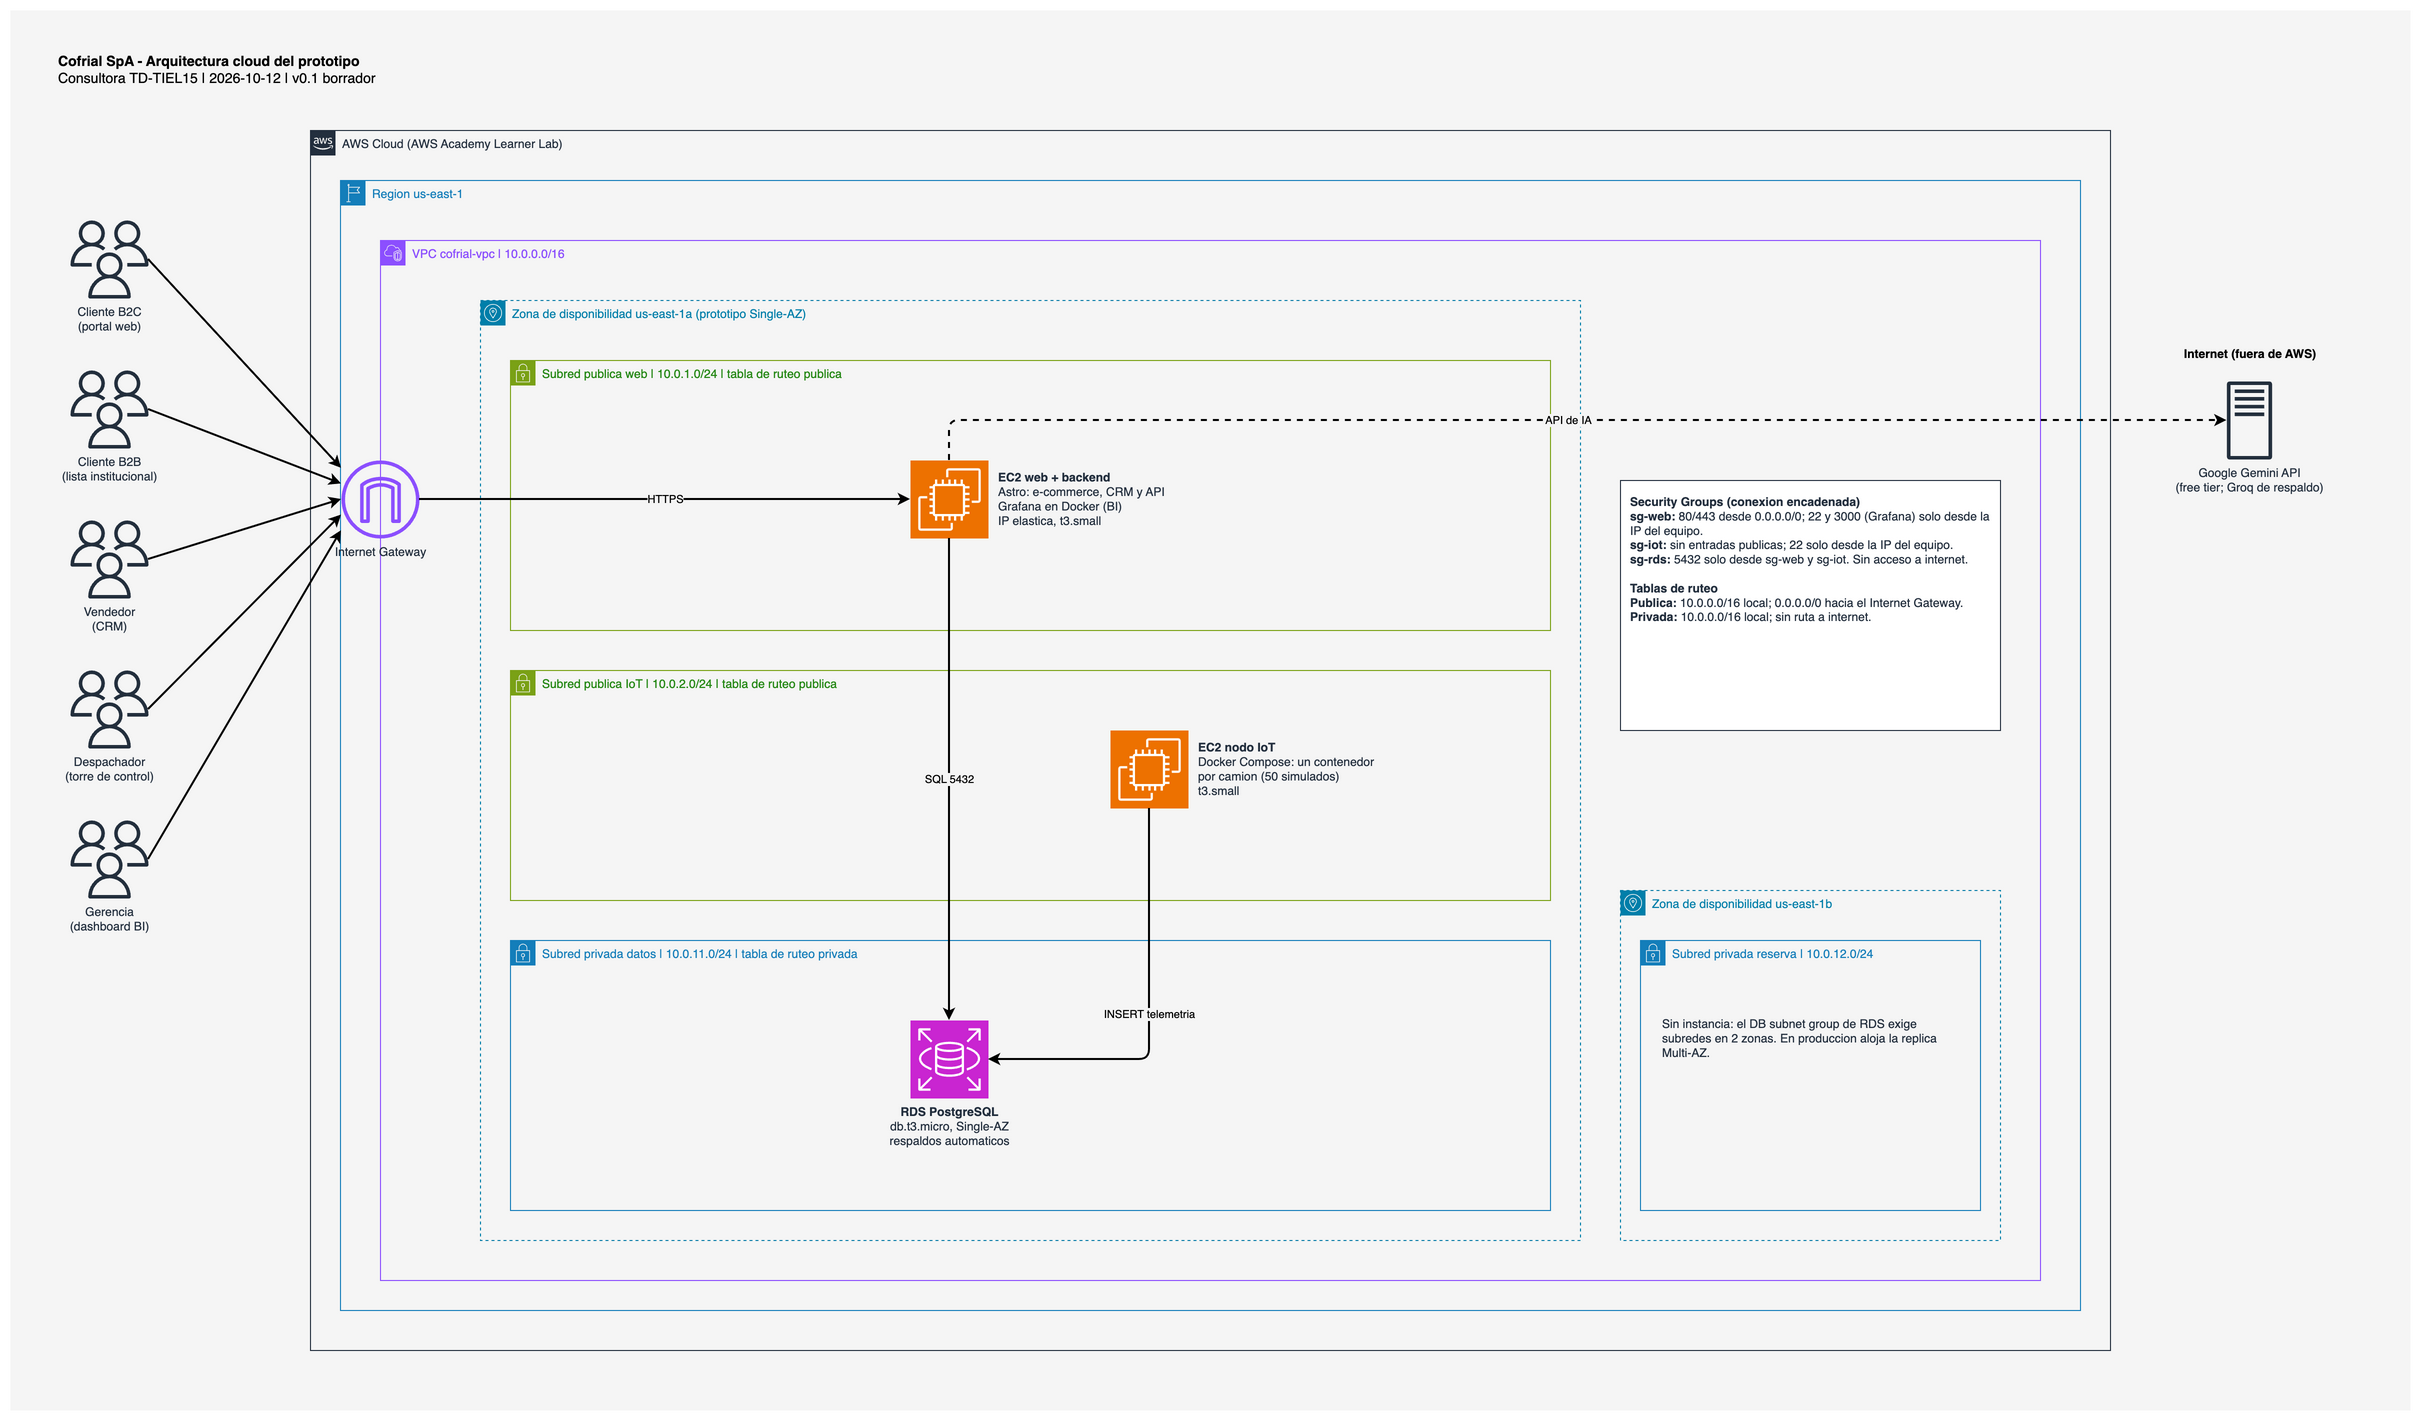

The diagram above was exported from draw.io. Its source (the exported page's mxGraphModel, read from the mxfile embedded in the PNG):
<mxGraphModel dx="2800" dy="1600" grid="1" gridSize="10" guides="1" tooltips="1" connect="1" arrows="1" fold="1" page="1" pageScale="1" pageWidth="2400" pageHeight="1400" math="0" shadow="0">
  <root>
    <mxCell id="0" />
    <mxCell id="1" parent="0" />
    <mxCell id="bg" value="" style="rounded=0;whiteSpace=wrap;html=1;fillColor=#F5F5F5;strokeColor=none;" vertex="1" parent="1">
      <mxGeometry x="0" y="0" width="2400" height="1400" as="geometry" />
    </mxCell>
    <mxCell id="title" value="&lt;b&gt;Cofrial SpA - Arquitectura cloud del prototipo&lt;/b&gt;&lt;br&gt;Consultora TD-TIEL15 | 2026-10-12 | v0.1 borrador" style="text;html=1;align=left;verticalAlign=top;whiteSpace=wrap;rounded=0;fontSize=14;spacing=8;" vertex="1" parent="1">
      <mxGeometry x="40" y="30" width="620" height="60" as="geometry" />
    </mxCell>
    <mxCell id="a_b2c" value="Cliente B2C&lt;br&gt;(portal web)" style="sketch=0;points=[[0,0,0],[0.25,0,0],[0.5,0,0],[0.75,0,0],[1,0,0],[0,1,0],[0.25,1,0],[0.5,1,0],[0.75,1,0],[1,1,0],[0,0.25,0],[0,0.5,0],[0,0.75,0],[1,0.25,0],[1,0.5,0],[1,0.75,0]];outlineConnect=0;fontColor=#232F3E;fillColor=#232F3D;strokeColor=none;dashed=0;verticalLabelPosition=bottom;verticalAlign=top;align=center;html=1;fontSize=12;fontStyle=0;aspect=fixed;shape=mxgraph.aws4.users;" vertex="1" parent="1">
      <mxGeometry x="60" y="210" width="78" height="78" as="geometry" />
    </mxCell>
    <mxCell id="a_b2b" value="Cliente B2B&lt;br&gt;(lista institucional)" style="sketch=0;points=[[0,0,0],[0.25,0,0],[0.5,0,0],[0.75,0,0],[1,0,0],[0,1,0],[0.25,1,0],[0.5,1,0],[0.75,1,0],[1,1,0],[0,0.25,0],[0,0.5,0],[0,0.75,0],[1,0.25,0],[1,0.5,0],[1,0.75,0]];outlineConnect=0;fontColor=#232F3E;fillColor=#232F3D;strokeColor=none;dashed=0;verticalLabelPosition=bottom;verticalAlign=top;align=center;html=1;fontSize=12;fontStyle=0;aspect=fixed;shape=mxgraph.aws4.users;" vertex="1" parent="1">
      <mxGeometry x="60" y="360" width="78" height="78" as="geometry" />
    </mxCell>
    <mxCell id="a_ven" value="Vendedor&lt;br&gt;(CRM)" style="sketch=0;points=[[0,0,0],[0.25,0,0],[0.5,0,0],[0.75,0,0],[1,0,0],[0,1,0],[0.25,1,0],[0.5,1,0],[0.75,1,0],[1,1,0],[0,0.25,0],[0,0.5,0],[0,0.75,0],[1,0.25,0],[1,0.5,0],[1,0.75,0]];outlineConnect=0;fontColor=#232F3E;fillColor=#232F3D;strokeColor=none;dashed=0;verticalLabelPosition=bottom;verticalAlign=top;align=center;html=1;fontSize=12;fontStyle=0;aspect=fixed;shape=mxgraph.aws4.users;" vertex="1" parent="1">
      <mxGeometry x="60" y="510" width="78" height="78" as="geometry" />
    </mxCell>
    <mxCell id="a_des" value="Despachador&lt;br&gt;(torre de control)" style="sketch=0;points=[[0,0,0],[0.25,0,0],[0.5,0,0],[0.75,0,0],[1,0,0],[0,1,0],[0.25,1,0],[0.5,1,0],[0.75,1,0],[1,1,0],[0,0.25,0],[0,0.5,0],[0,0.75,0],[1,0.25,0],[1,0.5,0],[1,0.75,0]];outlineConnect=0;fontColor=#232F3E;fillColor=#232F3D;strokeColor=none;dashed=0;verticalLabelPosition=bottom;verticalAlign=top;align=center;html=1;fontSize=12;fontStyle=0;aspect=fixed;shape=mxgraph.aws4.users;" vertex="1" parent="1">
      <mxGeometry x="60" y="660" width="78" height="78" as="geometry" />
    </mxCell>
    <mxCell id="a_ger" value="Gerencia&lt;br&gt;(dashboard BI)" style="sketch=0;points=[[0,0,0],[0.25,0,0],[0.5,0,0],[0.75,0,0],[1,0,0],[0,1,0],[0.25,1,0],[0.5,1,0],[0.75,1,0],[1,1,0],[0,0.25,0],[0,0.5,0],[0,0.75,0],[1,0.25,0],[1,0.5,0],[1,0.75,0]];outlineConnect=0;fontColor=#232F3E;fillColor=#232F3D;strokeColor=none;dashed=0;verticalLabelPosition=bottom;verticalAlign=top;align=center;html=1;fontSize=12;fontStyle=0;aspect=fixed;shape=mxgraph.aws4.users;" vertex="1" parent="1">
      <mxGeometry x="60" y="810" width="78" height="78" as="geometry" />
    </mxCell>
    <mxCell id="cloud" value="AWS Cloud (AWS Academy Learner Lab)" style="points=[[0,0],[0.25,0],[0.5,0],[0.75,0],[1,0],[1,0.25],[1,0.5],[1,0.75],[1,1],[0.75,1],[0.5,1],[0.25,1],[0,1],[0,0.75],[0,0.5],[0,0.25]];outlineConnect=0;gradientColor=none;html=1;whiteSpace=wrap;fontSize=12;fontStyle=0;container=1;dropTarget=1;pointerEvents=0;collapsible=0;recursiveResize=0;shape=mxgraph.aws4.group;grIcon=mxgraph.aws4.group_aws_cloud_alt;strokeColor=#232F3E;fillColor=none;verticalAlign=top;align=left;spacingLeft=30;fontColor=#232F3E;dashed=0;" vertex="1" parent="1">
      <mxGeometry x="300" y="120" width="1800" height="1220" as="geometry" />
    </mxCell>
    <mxCell id="region" value="Region us-east-1" style="points=[[0,0],[0.25,0],[0.5,0],[0.75,0],[1,0],[1,0.25],[1,0.5],[1,0.75],[1,1],[0.75,1],[0.5,1],[0.25,1],[0,1],[0,0.75],[0,0.5],[0,0.25]];outlineConnect=0;gradientColor=none;html=1;whiteSpace=wrap;fontSize=12;fontStyle=0;container=1;dropTarget=1;pointerEvents=0;collapsible=0;recursiveResize=0;shape=mxgraph.aws4.group;grIcon=mxgraph.aws4.group_region;strokeColor=#147EBA;fillColor=none;verticalAlign=top;align=left;spacingLeft=30;fontColor=#147EBA;dashed=0;" vertex="1" parent="cloud">
      <mxGeometry x="30" y="50" width="1740" height="1130" as="geometry" />
    </mxCell>
    <mxCell id="vpc" value="VPC cofrial-vpc | 10.0.0.0/16" style="points=[[0,0],[0.25,0],[0.5,0],[0.75,0],[1,0],[1,0.25],[1,0.5],[1,0.75],[1,1],[0.75,1],[0.5,1],[0.25,1],[0,1],[0,0.75],[0,0.5],[0,0.25]];outlineConnect=0;gradientColor=none;html=1;whiteSpace=wrap;fontSize=12;fontStyle=0;container=1;dropTarget=1;pointerEvents=0;collapsible=0;recursiveResize=0;shape=mxgraph.aws4.group;grIcon=mxgraph.aws4.group_vpc2;strokeColor=#8C4FFF;fillColor=none;verticalAlign=top;align=left;spacingLeft=30;fontColor=#8C4FFF;dashed=0;" vertex="1" parent="region">
      <mxGeometry x="40" y="60" width="1660" height="1040" as="geometry" />
    </mxCell>
    <mxCell id="az1" value="Zona de disponibilidad us-east-1a (prototipo Single-AZ)" style="points=[[0,0],[0.25,0],[0.5,0],[0.75,0],[1,0],[1,0.25],[1,0.5],[1,0.75],[1,1],[0.75,1],[0.5,1],[0.25,1],[0,1],[0,0.75],[0,0.5],[0,0.25]];outlineConnect=0;gradientColor=none;html=1;whiteSpace=wrap;fontSize=12;fontStyle=0;container=1;dropTarget=1;pointerEvents=0;collapsible=0;recursiveResize=0;shape=mxgraph.aws4.group;grIcon=mxgraph.aws4.group_availability_zone;strokeColor=#007FAA;fillColor=none;verticalAlign=top;align=left;spacingLeft=30;fontColor=#007FAA;dashed=1;" vertex="1" parent="vpc">
      <mxGeometry x="100" y="60" width="1100" height="940" as="geometry" />
    </mxCell>
    <mxCell id="sn_web" value="Subred publica web | 10.0.1.0/24 | tabla de ruteo publica" style="points=[[0,0],[0.25,0],[0.5,0],[0.75,0],[1,0],[1,0.25],[1,0.5],[1,0.75],[1,1],[0.75,1],[0.5,1],[0.25,1],[0,1],[0,0.75],[0,0.5],[0,0.25]];outlineConnect=0;gradientColor=none;html=1;whiteSpace=wrap;fontSize=12;fontStyle=0;container=1;dropTarget=1;pointerEvents=0;collapsible=0;recursiveResize=0;shape=mxgraph.aws4.group;grIcon=mxgraph.aws4.group_security_group;strokeColor=#7AA116;fillColor=none;verticalAlign=top;align=left;spacingLeft=30;fontColor=#248814;dashed=0;" vertex="1" parent="az1">
      <mxGeometry x="30" y="60" width="1040" height="270" as="geometry" />
    </mxCell>
    <mxCell id="sn_iot" value="Subred publica IoT | 10.0.2.0/24 | tabla de ruteo publica" style="points=[[0,0],[0.25,0],[0.5,0],[0.75,0],[1,0],[1,0.25],[1,0.5],[1,0.75],[1,1],[0.75,1],[0.5,1],[0.25,1],[0,1],[0,0.75],[0,0.5],[0,0.25]];outlineConnect=0;gradientColor=none;html=1;whiteSpace=wrap;fontSize=12;fontStyle=0;container=1;dropTarget=1;pointerEvents=0;collapsible=0;recursiveResize=0;shape=mxgraph.aws4.group;grIcon=mxgraph.aws4.group_security_group;strokeColor=#7AA116;fillColor=none;verticalAlign=top;align=left;spacingLeft=30;fontColor=#248814;dashed=0;" vertex="1" parent="az1">
      <mxGeometry x="30" y="370" width="1040" height="230" as="geometry" />
    </mxCell>
    <mxCell id="sn_db1" value="Subred privada datos | 10.0.11.0/24 | tabla de ruteo privada" style="points=[[0,0],[0.25,0],[0.5,0],[0.75,0],[1,0],[1,0.25],[1,0.5],[1,0.75],[1,1],[0.75,1],[0.5,1],[0.25,1],[0,1],[0,0.75],[0,0.5],[0,0.25]];outlineConnect=0;gradientColor=none;html=1;whiteSpace=wrap;fontSize=12;fontStyle=0;container=1;dropTarget=1;pointerEvents=0;collapsible=0;recursiveResize=0;shape=mxgraph.aws4.group;grIcon=mxgraph.aws4.group_security_group;strokeColor=#147EBA;fillColor=none;verticalAlign=top;align=left;spacingLeft=30;fontColor=#147EBA;dashed=0;" vertex="1" parent="az1">
      <mxGeometry x="30" y="640" width="1040" height="270" as="geometry" />
    </mxCell>
    <mxCell id="az2" value="Zona de disponibilidad us-east-1b" style="points=[[0,0],[0.25,0],[0.5,0],[0.75,0],[1,0],[1,0.25],[1,0.5],[1,0.75],[1,1],[0.75,1],[0.5,1],[0.25,1],[0,1],[0,0.75],[0,0.5],[0,0.25]];outlineConnect=0;gradientColor=none;html=1;whiteSpace=wrap;fontSize=12;fontStyle=0;container=1;dropTarget=1;pointerEvents=0;collapsible=0;recursiveResize=0;shape=mxgraph.aws4.group;grIcon=mxgraph.aws4.group_availability_zone;strokeColor=#007FAA;fillColor=none;verticalAlign=top;align=left;spacingLeft=30;fontColor=#007FAA;dashed=1;" vertex="1" parent="vpc">
      <mxGeometry x="1240" y="650" width="380" height="350" as="geometry" />
    </mxCell>
    <mxCell id="sn_db2" value="Subred privada reserva | 10.0.12.0/24" style="points=[[0,0],[0.25,0],[0.5,0],[0.75,0],[1,0],[1,0.25],[1,0.5],[1,0.75],[1,1],[0.75,1],[0.5,1],[0.25,1],[0,1],[0,0.75],[0,0.5],[0,0.25]];outlineConnect=0;gradientColor=none;html=1;whiteSpace=wrap;fontSize=12;fontStyle=0;container=1;dropTarget=1;pointerEvents=0;collapsible=0;recursiveResize=0;shape=mxgraph.aws4.group;grIcon=mxgraph.aws4.group_security_group;strokeColor=#147EBA;fillColor=none;verticalAlign=top;align=left;spacingLeft=30;fontColor=#147EBA;dashed=0;" vertex="1" parent="az2">
      <mxGeometry x="20" y="50" width="340" height="270" as="geometry" />
    </mxCell>
    <mxCell id="note_db2" value="Sin instancia: el DB subnet group de RDS exige subredes en 2 zonas. En produccion aloja la replica Multi-AZ." style="text;html=1;align=left;verticalAlign=top;whiteSpace=wrap;rounded=0;fontSize=12;fontColor=#232F3E;" vertex="1" parent="sn_db2">
      <mxGeometry x="20" y="70" width="300" height="80" as="geometry" />
    </mxCell>
    <mxCell id="igw" value="Internet Gateway" style="sketch=0;points=[[0,0,0],[0.25,0,0],[0.5,0,0],[0.75,0,0],[1,0,0],[0,1,0],[0.25,1,0],[0.5,1,0],[0.75,1,0],[1,1,0],[0,0.25,0],[0,0.5,0],[0,0.75,0],[1,0.25,0],[1,0.5,0],[1,0.75,0]];outlineConnect=0;fontColor=#232F3E;fillColor=#8C4FFF;strokeColor=none;dashed=0;verticalLabelPosition=bottom;verticalAlign=top;align=center;html=1;fontSize=12;fontStyle=0;aspect=fixed;shape=mxgraph.aws4.internet_gateway;" vertex="1" parent="1">
      <mxGeometry x="331" y="450" width="78" height="78" as="geometry" />
    </mxCell>
    <mxCell id="ec2web" value="&lt;b&gt;EC2 web + backend&lt;/b&gt;&lt;br&gt;Astro: e-commerce, CRM y API&lt;br&gt;Grafana en Docker (BI)&lt;br&gt;IP elastica, t3.small" style="sketch=0;points=[[0,0,0],[0.25,0,0],[0.5,0,0],[0.75,0,0],[1,0,0],[0,1,0],[0.25,1,0],[0.5,1,0],[0.75,1,0],[1,1,0],[0,0.25,0],[0,0.5,0],[0,0.75,0],[1,0.25,0],[1,0.5,0],[1,0.75,0]];outlineConnect=0;fontColor=#232F3E;fillColor=#ED7100;strokeColor=#ffffff;dashed=0;verticalLabelPosition=middle;verticalAlign=middle;labelPosition=right;align=left;spacingLeft=8;html=1;fontSize=12;fontStyle=0;aspect=fixed;shape=mxgraph.aws4.resourceIcon;resIcon=mxgraph.aws4.ec2;" vertex="1" parent="sn_web">
      <mxGeometry x="400" y="100" width="78" height="78" as="geometry" />
    </mxCell>
    <mxCell id="ec2iot" value="&lt;b&gt;EC2 nodo IoT&lt;/b&gt;&lt;br&gt;Docker Compose: un contenedor&lt;br&gt;por camion (50 simulados)&lt;br&gt;t3.small" style="sketch=0;points=[[0,0,0],[0.25,0,0],[0.5,0,0],[0.75,0,0],[1,0,0],[0,1,0],[0.25,1,0],[0.5,1,0],[0.75,1,0],[1,1,0],[0,0.25,0],[0,0.5,0],[0,0.75,0],[1,0.25,0],[1,0.5,0],[1,0.75,0]];outlineConnect=0;fontColor=#232F3E;fillColor=#ED7100;strokeColor=#ffffff;dashed=0;verticalLabelPosition=middle;verticalAlign=middle;labelPosition=right;align=left;spacingLeft=8;html=1;fontSize=12;fontStyle=0;aspect=fixed;shape=mxgraph.aws4.resourceIcon;resIcon=mxgraph.aws4.ec2;" vertex="1" parent="sn_iot">
      <mxGeometry x="600" y="60" width="78" height="78" as="geometry" />
    </mxCell>
    <mxCell id="rds" value="&lt;b&gt;RDS PostgreSQL&lt;/b&gt;&lt;br&gt;db.t3.micro, Single-AZ&lt;br&gt;respaldos automaticos" style="sketch=0;points=[[0,0,0],[0.25,0,0],[0.5,0,0],[0.75,0,0],[1,0,0],[0,1,0],[0.25,1,0],[0.5,1,0],[0.75,1,0],[1,1,0],[0,0.25,0],[0,0.5,0],[0,0.75,0],[1,0.25,0],[1,0.5,0],[1,0.75,0]];outlineConnect=0;fontColor=#232F3E;fillColor=#C925D1;strokeColor=#ffffff;dashed=0;verticalLabelPosition=bottom;verticalAlign=top;align=center;html=1;fontSize=12;fontStyle=0;aspect=fixed;shape=mxgraph.aws4.resourceIcon;resIcon=mxgraph.aws4.rds;" vertex="1" parent="sn_db1">
      <mxGeometry x="400" y="80" width="78" height="78" as="geometry" />
    </mxCell>
    <mxCell id="ext" value="Google Gemini API&lt;br&gt;(free tier; Groq de respaldo)" style="sketch=0;points=[[0,0,0],[0.25,0,0],[0.5,0,0],[0.75,0,0],[1,0,0],[0,1,0],[0.25,1,0],[0.5,1,0],[0.75,1,0],[1,1,0],[0,0.25,0],[0,0.5,0],[0,0.75,0],[1,0.25,0],[1,0.5,0],[1,0.75,0]];outlineConnect=0;fontColor=#232F3E;fillColor=#232F3D;strokeColor=none;dashed=0;verticalLabelPosition=bottom;verticalAlign=top;align=center;html=1;fontSize=12;fontStyle=0;aspect=fixed;shape=mxgraph.aws4.traditional_server;" vertex="1" parent="1">
      <mxGeometry x="2200" y="371" width="78" height="78" as="geometry" />
    </mxCell>
    <mxCell id="ext_t" value="&lt;b&gt;Internet (fuera de AWS)&lt;/b&gt;" style="text;html=1;align=center;verticalAlign=top;whiteSpace=wrap;rounded=0;fontSize=12;" vertex="1" parent="1">
      <mxGeometry x="2140" y="330" width="200" height="30" as="geometry" />
    </mxCell>
    <mxCell id="legend" value="&lt;b&gt;Security Groups (conexion encadenada)&lt;/b&gt;&lt;br&gt;&lt;b&gt;sg-web:&lt;/b&gt; 80/443 desde 0.0.0.0/0; 22 y 3000 (Grafana) solo desde la IP del equipo.&lt;br&gt;&lt;b&gt;sg-iot:&lt;/b&gt; sin entradas publicas; 22 solo desde la IP del equipo.&lt;br&gt;&lt;b&gt;sg-rds:&lt;/b&gt; 5432 solo desde sg-web y sg-iot. Sin acceso a internet.&lt;br&gt;&lt;br&gt;&lt;b&gt;Tablas de ruteo&lt;/b&gt;&lt;br&gt;&lt;b&gt;Publica:&lt;/b&gt; 10.0.0.0/16 local; 0.0.0.0/0 hacia el Internet Gateway.&lt;br&gt;&lt;b&gt;Privada:&lt;/b&gt; 10.0.0.0/16 local; sin ruta a internet." style="text;html=1;align=left;verticalAlign=top;whiteSpace=wrap;rounded=0;fontSize=12;fontColor=#232F3E;fillColor=#FFFFFF;strokeColor=#232F3E;spacing=10;" vertex="1" parent="vpc">
      <mxGeometry x="1240" y="240" width="380" height="250" as="geometry" />
    </mxCell>
    <mxCell id="e_a_b2c" value="" style="edgeStyle=none;html=1;strokeWidth=2;exitX=1;exitY=0.5;exitDx=0;exitDy=0;entryX=0;entryY=0.1;entryDx=0;entryDy=0;" edge="1" parent="1" source="a_b2c" target="igw">
      <mxGeometry relative="1" as="geometry" />
    </mxCell>
    <mxCell id="e_a_b2b" value="" style="edgeStyle=none;html=1;strokeWidth=2;exitX=1;exitY=0.5;exitDx=0;exitDy=0;entryX=0;entryY=0.3;entryDx=0;entryDy=0;" edge="1" parent="1" source="a_b2b" target="igw">
      <mxGeometry relative="1" as="geometry" />
    </mxCell>
    <mxCell id="e_a_ven" value="" style="edgeStyle=none;html=1;strokeWidth=2;exitX=1;exitY=0.5;exitDx=0;exitDy=0;entryX=0;entryY=0.5;entryDx=0;entryDy=0;" edge="1" parent="1" source="a_ven" target="igw">
      <mxGeometry relative="1" as="geometry" />
    </mxCell>
    <mxCell id="e_a_des" value="" style="edgeStyle=none;html=1;strokeWidth=2;exitX=1;exitY=0.5;exitDx=0;exitDy=0;entryX=0;entryY=0.7;entryDx=0;entryDy=0;" edge="1" parent="1" source="a_des" target="igw">
      <mxGeometry relative="1" as="geometry" />
    </mxCell>
    <mxCell id="e_a_ger" value="" style="edgeStyle=none;html=1;strokeWidth=2;exitX=1;exitY=0.5;exitDx=0;exitDy=0;entryX=0;entryY=0.9;entryDx=0;entryDy=0;" edge="1" parent="1" source="a_ger" target="igw">
      <mxGeometry relative="1" as="geometry" />
    </mxCell>
    <mxCell id="e_igw_web" value="HTTPS" style="edgeStyle=orthogonalEdgeStyle;rounded=1;orthogonalLoop=1;jettySize=auto;html=1;strokeWidth=2;exitX=1;exitY=0.5;exitDx=0;exitDy=0;entryX=0;entryY=0.5;entryDx=0;entryDy=0;labelBackgroundColor=#F5F5F5;fontSize=11;" edge="1" parent="1" source="igw" target="ec2web">
      <mxGeometry relative="1" as="geometry" />
    </mxCell>
    <mxCell id="e_web_ia" value="API de IA" style="edgeStyle=orthogonalEdgeStyle;rounded=1;orthogonalLoop=1;jettySize=auto;html=1;strokeWidth=2;exitX=0.5;exitY=0;exitDx=0;exitDy=0;entryX=0;entryY=0.5;entryDx=0;entryDy=0;dashed=1;labelBackgroundColor=#F5F5F5;fontSize=11;" edge="1" parent="1" source="ec2web" target="ext">
      <mxGeometry relative="1" as="geometry" />
    </mxCell>
    <mxCell id="e_web_rds" value="SQL 5432" style="edgeStyle=orthogonalEdgeStyle;rounded=1;orthogonalLoop=1;jettySize=auto;html=1;strokeWidth=2;exitX=0.5;exitY=1;exitDx=0;exitDy=0;entryX=0.5;entryY=0;entryDx=0;entryDy=0;labelBackgroundColor=#F5F5F5;fontSize=11;" edge="1" parent="1" source="ec2web" target="rds">
      <mxGeometry relative="1" as="geometry" />
    </mxCell>
    <mxCell id="e_iot_rds" value="INSERT telemetria" style="edgeStyle=orthogonalEdgeStyle;rounded=1;orthogonalLoop=1;jettySize=auto;html=1;strokeWidth=2;exitX=0.5;exitY=1;exitDx=0;exitDy=0;entryX=1;entryY=0.5;entryDx=0;entryDy=0;labelBackgroundColor=#F5F5F5;fontSize=11;" edge="1" parent="1" source="ec2iot" target="rds">
      <mxGeometry relative="1" as="geometry" />
    </mxCell>
  </root>
</mxGraphModel>